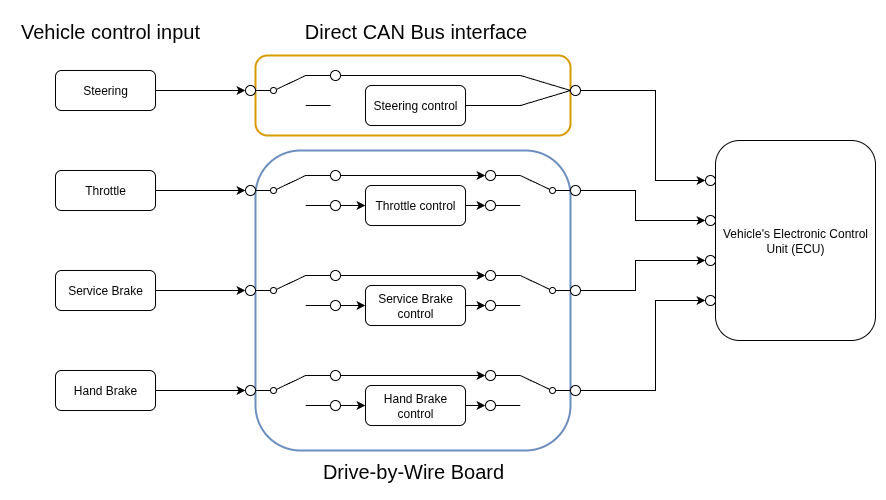

The diagram above was exported from draw.io. Its source (the exported page's mxGraphModel, read from the mxfile embedded in the PNG):
<mxGraphModel dx="1372" dy="848" grid="1" gridSize="5" guides="1" tooltips="1" connect="1" arrows="1" fold="1" page="1" pageScale="1" pageWidth="1654" pageHeight="1169" math="0" shadow="0">
  <root>
    <mxCell id="0" />
    <mxCell id="1" parent="0" />
    <mxCell id="UPS0yiaYiIb3UGjPsVMj-87" value="" style="rounded=1;whiteSpace=wrap;html=1;fillColor=none;strokeColor=#d79b00;strokeWidth=2;" parent="1" vertex="1">
      <mxGeometry x="460" y="385" width="315" height="80" as="geometry" />
    </mxCell>
    <mxCell id="UPS0yiaYiIb3UGjPsVMj-46" style="rounded=0;orthogonalLoop=1;jettySize=auto;html=1;exitX=1;exitY=0.5;exitDx=0;exitDy=0;entryX=0;entryY=0.5;entryDx=0;entryDy=0;endArrow=none;endFill=0;" parent="1" source="UPS0yiaYiIb3UGjPsVMj-28" target="UPS0yiaYiIb3UGjPsVMj-88" edge="1">
      <mxGeometry relative="1" as="geometry">
        <mxPoint x="690" y="435" as="targetPoint" />
        <Array as="points">
          <mxPoint x="725" y="435" />
        </Array>
      </mxGeometry>
    </mxCell>
    <mxCell id="UPS0yiaYiIb3UGjPsVMj-28" value="Steering control" style="rounded=1;whiteSpace=wrap;html=1;" parent="1" vertex="1">
      <mxGeometry x="570" y="415" width="100" height="40" as="geometry" />
    </mxCell>
    <mxCell id="UPS0yiaYiIb3UGjPsVMj-1" value="Vehicle's Electronic Control Unit (ECU)" style="rounded=1;whiteSpace=wrap;html=1;" parent="1" vertex="1">
      <mxGeometry x="920" y="470" width="160" height="200" as="geometry" />
    </mxCell>
    <mxCell id="UPS0yiaYiIb3UGjPsVMj-2" value="Drive-by-Wire&amp;nbsp;&lt;span style=&quot;background-color: transparent; color: light-dark(rgb(0, 0, 0), rgb(255, 255, 255));&quot;&gt;Board&lt;/span&gt;" style="rounded=1;whiteSpace=wrap;html=1;fillColor=none;strokeColor=none;fontSize=20;" parent="1" vertex="1">
      <mxGeometry x="517.5" y="780" width="200" height="40" as="geometry" />
    </mxCell>
    <mxCell id="UPS0yiaYiIb3UGjPsVMj-3" value="Vehicle control input" style="rounded=1;whiteSpace=wrap;html=1;fillColor=none;strokeColor=none;fontSize=20;" parent="1" vertex="1">
      <mxGeometry x="215" y="340" width="200" height="40" as="geometry" />
    </mxCell>
    <mxCell id="UPS0yiaYiIb3UGjPsVMj-81" style="edgeStyle=orthogonalEdgeStyle;rounded=0;orthogonalLoop=1;jettySize=auto;html=1;exitX=1;exitY=0.5;exitDx=0;exitDy=0;entryX=0;entryY=0.5;entryDx=0;entryDy=0;" parent="1" source="UPS0yiaYiIb3UGjPsVMj-4" target="UPS0yiaYiIb3UGjPsVMj-11" edge="1">
      <mxGeometry relative="1" as="geometry" />
    </mxCell>
    <mxCell id="UPS0yiaYiIb3UGjPsVMj-4" value="Steering" style="rounded=1;whiteSpace=wrap;html=1;" parent="1" vertex="1">
      <mxGeometry x="260" y="400" width="100" height="40" as="geometry" />
    </mxCell>
    <mxCell id="UPS0yiaYiIb3UGjPsVMj-82" style="edgeStyle=orthogonalEdgeStyle;rounded=0;orthogonalLoop=1;jettySize=auto;html=1;exitX=1;exitY=0.5;exitDx=0;exitDy=0;entryX=0;entryY=0.5;entryDx=0;entryDy=0;" parent="1" source="UPS0yiaYiIb3UGjPsVMj-5" target="UPS0yiaYiIb3UGjPsVMj-17" edge="1">
      <mxGeometry relative="1" as="geometry" />
    </mxCell>
    <mxCell id="UPS0yiaYiIb3UGjPsVMj-5" value="Throttle" style="rounded=1;whiteSpace=wrap;html=1;" parent="1" vertex="1">
      <mxGeometry x="260" y="500" width="100" height="40" as="geometry" />
    </mxCell>
    <mxCell id="UPS0yiaYiIb3UGjPsVMj-83" style="edgeStyle=orthogonalEdgeStyle;rounded=0;orthogonalLoop=1;jettySize=auto;html=1;exitX=1;exitY=0.5;exitDx=0;exitDy=0;entryX=0;entryY=0.5;entryDx=0;entryDy=0;" parent="1" source="UPS0yiaYiIb3UGjPsVMj-6" target="UPS0yiaYiIb3UGjPsVMj-22" edge="1">
      <mxGeometry relative="1" as="geometry" />
    </mxCell>
    <mxCell id="UPS0yiaYiIb3UGjPsVMj-6" value="Service Brake" style="rounded=1;whiteSpace=wrap;html=1;" parent="1" vertex="1">
      <mxGeometry x="260" y="600" width="100" height="40" as="geometry" />
    </mxCell>
    <mxCell id="UPS0yiaYiIb3UGjPsVMj-84" style="edgeStyle=orthogonalEdgeStyle;rounded=0;orthogonalLoop=1;jettySize=auto;html=1;exitX=1;exitY=0.5;exitDx=0;exitDy=0;entryX=0;entryY=0.5;entryDx=0;entryDy=0;" parent="1" source="UPS0yiaYiIb3UGjPsVMj-7" target="UPS0yiaYiIb3UGjPsVMj-27" edge="1">
      <mxGeometry relative="1" as="geometry" />
    </mxCell>
    <mxCell id="UPS0yiaYiIb3UGjPsVMj-7" value="Hand Brake" style="rounded=1;whiteSpace=wrap;html=1;" parent="1" vertex="1">
      <mxGeometry x="260" y="700" width="100" height="40" as="geometry" />
    </mxCell>
    <mxCell id="UPS0yiaYiIb3UGjPsVMj-12" value="" style="group" parent="1" vertex="1" connectable="0">
      <mxGeometry x="450" y="400" width="325" height="380" as="geometry" />
    </mxCell>
    <mxCell id="UPS0yiaYiIb3UGjPsVMj-8" value="" style="pointerEvents=1;verticalLabelPosition=bottom;shadow=0;dashed=0;align=center;html=1;verticalAlign=top;shape=mxgraph.electrical.electro-mechanical.twoWayContact2;elSwitchState=1;" parent="UPS0yiaYiIb3UGjPsVMj-12" vertex="1">
      <mxGeometry x="10" y="5" width="75" height="30" as="geometry" />
    </mxCell>
    <mxCell id="UPS0yiaYiIb3UGjPsVMj-9" value="" style="ellipse;whiteSpace=wrap;html=1;aspect=fixed;" parent="UPS0yiaYiIb3UGjPsVMj-12" vertex="1">
      <mxGeometry x="85" width="10" height="10" as="geometry" />
    </mxCell>
    <mxCell id="UPS0yiaYiIb3UGjPsVMj-11" value="" style="ellipse;whiteSpace=wrap;html=1;aspect=fixed;" parent="UPS0yiaYiIb3UGjPsVMj-12" vertex="1">
      <mxGeometry y="15" width="10" height="10" as="geometry" />
    </mxCell>
    <mxCell id="UPS0yiaYiIb3UGjPsVMj-74" value="" style="rounded=1;whiteSpace=wrap;html=1;fillColor=none;strokeColor=#6c8ebf;strokeWidth=2;" parent="UPS0yiaYiIb3UGjPsVMj-12" vertex="1">
      <mxGeometry x="10" y="80" width="315" height="300" as="geometry" />
    </mxCell>
    <mxCell id="UPS0yiaYiIb3UGjPsVMj-13" value="" style="group" parent="1" vertex="1" connectable="0">
      <mxGeometry x="450" y="500" width="95" height="40" as="geometry" />
    </mxCell>
    <mxCell id="UPS0yiaYiIb3UGjPsVMj-14" value="" style="pointerEvents=1;verticalLabelPosition=bottom;shadow=0;dashed=0;align=center;html=1;verticalAlign=top;shape=mxgraph.electrical.electro-mechanical.twoWayContact2;elSwitchState=1;" parent="UPS0yiaYiIb3UGjPsVMj-13" vertex="1">
      <mxGeometry x="10" y="5" width="75" height="30" as="geometry" />
    </mxCell>
    <mxCell id="UPS0yiaYiIb3UGjPsVMj-15" value="" style="ellipse;whiteSpace=wrap;html=1;aspect=fixed;" parent="UPS0yiaYiIb3UGjPsVMj-13" vertex="1">
      <mxGeometry x="85" width="10" height="10" as="geometry" />
    </mxCell>
    <mxCell id="UPS0yiaYiIb3UGjPsVMj-16" value="" style="ellipse;whiteSpace=wrap;html=1;aspect=fixed;" parent="UPS0yiaYiIb3UGjPsVMj-13" vertex="1">
      <mxGeometry x="85" y="30" width="10" height="10" as="geometry" />
    </mxCell>
    <mxCell id="UPS0yiaYiIb3UGjPsVMj-17" value="" style="ellipse;whiteSpace=wrap;html=1;aspect=fixed;" parent="UPS0yiaYiIb3UGjPsVMj-13" vertex="1">
      <mxGeometry y="15" width="10" height="10" as="geometry" />
    </mxCell>
    <mxCell id="UPS0yiaYiIb3UGjPsVMj-18" value="" style="group" parent="1" vertex="1" connectable="0">
      <mxGeometry x="450" y="600" width="95" height="40" as="geometry" />
    </mxCell>
    <mxCell id="UPS0yiaYiIb3UGjPsVMj-19" value="" style="pointerEvents=1;verticalLabelPosition=bottom;shadow=0;dashed=0;align=center;html=1;verticalAlign=top;shape=mxgraph.electrical.electro-mechanical.twoWayContact2;elSwitchState=1;" parent="UPS0yiaYiIb3UGjPsVMj-18" vertex="1">
      <mxGeometry x="10" y="5" width="75" height="30" as="geometry" />
    </mxCell>
    <mxCell id="UPS0yiaYiIb3UGjPsVMj-20" value="" style="ellipse;whiteSpace=wrap;html=1;aspect=fixed;" parent="UPS0yiaYiIb3UGjPsVMj-18" vertex="1">
      <mxGeometry x="85" width="10" height="10" as="geometry" />
    </mxCell>
    <mxCell id="UPS0yiaYiIb3UGjPsVMj-21" value="" style="ellipse;whiteSpace=wrap;html=1;aspect=fixed;" parent="UPS0yiaYiIb3UGjPsVMj-18" vertex="1">
      <mxGeometry x="85" y="30" width="10" height="10" as="geometry" />
    </mxCell>
    <mxCell id="UPS0yiaYiIb3UGjPsVMj-22" value="" style="ellipse;whiteSpace=wrap;html=1;aspect=fixed;" parent="UPS0yiaYiIb3UGjPsVMj-18" vertex="1">
      <mxGeometry y="15" width="10" height="10" as="geometry" />
    </mxCell>
    <mxCell id="UPS0yiaYiIb3UGjPsVMj-23" value="" style="group" parent="1" vertex="1" connectable="0">
      <mxGeometry x="450" y="700" width="95" height="40" as="geometry" />
    </mxCell>
    <mxCell id="UPS0yiaYiIb3UGjPsVMj-24" value="" style="pointerEvents=1;verticalLabelPosition=bottom;shadow=0;dashed=0;align=center;html=1;verticalAlign=top;shape=mxgraph.electrical.electro-mechanical.twoWayContact2;elSwitchState=1;" parent="UPS0yiaYiIb3UGjPsVMj-23" vertex="1">
      <mxGeometry x="10" y="5" width="75" height="30" as="geometry" />
    </mxCell>
    <mxCell id="UPS0yiaYiIb3UGjPsVMj-25" value="" style="ellipse;whiteSpace=wrap;html=1;aspect=fixed;" parent="UPS0yiaYiIb3UGjPsVMj-23" vertex="1">
      <mxGeometry x="85" width="10" height="10" as="geometry" />
    </mxCell>
    <mxCell id="UPS0yiaYiIb3UGjPsVMj-26" value="" style="ellipse;whiteSpace=wrap;html=1;aspect=fixed;" parent="UPS0yiaYiIb3UGjPsVMj-23" vertex="1">
      <mxGeometry x="85" y="30" width="10" height="10" as="geometry" />
    </mxCell>
    <mxCell id="UPS0yiaYiIb3UGjPsVMj-27" value="" style="ellipse;whiteSpace=wrap;html=1;aspect=fixed;" parent="UPS0yiaYiIb3UGjPsVMj-23" vertex="1">
      <mxGeometry y="15" width="10" height="10" as="geometry" />
    </mxCell>
    <mxCell id="UPS0yiaYiIb3UGjPsVMj-35" style="edgeStyle=orthogonalEdgeStyle;rounded=0;orthogonalLoop=1;jettySize=auto;html=1;exitX=0;exitY=0.5;exitDx=0;exitDy=0;entryX=0;entryY=0.5;entryDx=0;entryDy=0;" parent="1" target="UPS0yiaYiIb3UGjPsVMj-34" edge="1">
      <mxGeometry relative="1" as="geometry">
        <mxPoint x="785" y="420" as="sourcePoint" />
        <Array as="points">
          <mxPoint x="860" y="420" />
          <mxPoint x="860" y="510" />
        </Array>
      </mxGeometry>
    </mxCell>
    <mxCell id="UPS0yiaYiIb3UGjPsVMj-34" value="" style="ellipse;whiteSpace=wrap;html=1;aspect=fixed;" parent="1" vertex="1">
      <mxGeometry x="910" y="505" width="10" height="10" as="geometry" />
    </mxCell>
    <mxCell id="UPS0yiaYiIb3UGjPsVMj-38" style="rounded=0;orthogonalLoop=1;jettySize=auto;html=1;exitX=1;exitY=0.5;exitDx=0;exitDy=0;entryX=0;entryY=0.5;entryDx=0;entryDy=0;endArrow=none;endFill=0;" parent="1" source="UPS0yiaYiIb3UGjPsVMj-9" target="UPS0yiaYiIb3UGjPsVMj-88" edge="1">
      <mxGeometry relative="1" as="geometry">
        <mxPoint x="690" y="405" as="targetPoint" />
        <Array as="points">
          <mxPoint x="725" y="405" />
        </Array>
      </mxGeometry>
    </mxCell>
    <mxCell id="UPS0yiaYiIb3UGjPsVMj-47" style="edgeStyle=orthogonalEdgeStyle;rounded=0;orthogonalLoop=1;jettySize=auto;html=1;exitX=1;exitY=0.5;exitDx=0;exitDy=0;entryX=1;entryY=0.5;entryDx=0;entryDy=0;" parent="1" source="UPS0yiaYiIb3UGjPsVMj-48" target="UPS0yiaYiIb3UGjPsVMj-52" edge="1">
      <mxGeometry relative="1" as="geometry" />
    </mxCell>
    <mxCell id="UPS0yiaYiIb3UGjPsVMj-48" value="Throttle control" style="rounded=1;whiteSpace=wrap;html=1;" parent="1" vertex="1">
      <mxGeometry x="570" y="515" width="100" height="40" as="geometry" />
    </mxCell>
    <mxCell id="UPS0yiaYiIb3UGjPsVMj-49" style="edgeStyle=orthogonalEdgeStyle;rounded=0;orthogonalLoop=1;jettySize=auto;html=1;exitX=1;exitY=0.5;exitDx=0;exitDy=0;entryX=1;entryY=0.5;entryDx=0;entryDy=0;" parent="1" target="UPS0yiaYiIb3UGjPsVMj-53" edge="1">
      <mxGeometry relative="1" as="geometry">
        <mxPoint x="545" y="505" as="sourcePoint" />
        <mxPoint x="590" y="505" as="targetPoint" />
      </mxGeometry>
    </mxCell>
    <mxCell id="UPS0yiaYiIb3UGjPsVMj-50" value="" style="group" parent="1" vertex="1" connectable="0">
      <mxGeometry x="690" y="500" width="95" height="40" as="geometry" />
    </mxCell>
    <mxCell id="UPS0yiaYiIb3UGjPsVMj-51" value="" style="pointerEvents=1;verticalLabelPosition=bottom;shadow=0;dashed=0;align=center;html=1;verticalAlign=top;shape=mxgraph.electrical.electro-mechanical.twoWayContact2;elSwitchState=1;rotation=-180;flipV=1;" parent="UPS0yiaYiIb3UGjPsVMj-50" vertex="1">
      <mxGeometry x="10" y="5" width="75" height="30" as="geometry" />
    </mxCell>
    <mxCell id="UPS0yiaYiIb3UGjPsVMj-52" value="" style="ellipse;whiteSpace=wrap;html=1;aspect=fixed;rotation=-180;" parent="UPS0yiaYiIb3UGjPsVMj-50" vertex="1">
      <mxGeometry y="30" width="10" height="10" as="geometry" />
    </mxCell>
    <mxCell id="UPS0yiaYiIb3UGjPsVMj-53" value="" style="ellipse;whiteSpace=wrap;html=1;aspect=fixed;rotation=-180;" parent="UPS0yiaYiIb3UGjPsVMj-50" vertex="1">
      <mxGeometry width="10" height="10" as="geometry" />
    </mxCell>
    <mxCell id="UPS0yiaYiIb3UGjPsVMj-54" value="" style="ellipse;whiteSpace=wrap;html=1;aspect=fixed;rotation=-180;" parent="UPS0yiaYiIb3UGjPsVMj-50" vertex="1">
      <mxGeometry x="85" y="15" width="10" height="10" as="geometry" />
    </mxCell>
    <mxCell id="UPS0yiaYiIb3UGjPsVMj-55" style="edgeStyle=orthogonalEdgeStyle;rounded=0;orthogonalLoop=1;jettySize=auto;html=1;exitX=1;exitY=0.5;exitDx=0;exitDy=0;entryX=0;entryY=0.5;entryDx=0;entryDy=0;" parent="1" target="UPS0yiaYiIb3UGjPsVMj-48" edge="1">
      <mxGeometry relative="1" as="geometry">
        <mxPoint x="545" y="535" as="sourcePoint" />
      </mxGeometry>
    </mxCell>
    <mxCell id="UPS0yiaYiIb3UGjPsVMj-56" style="edgeStyle=orthogonalEdgeStyle;rounded=0;orthogonalLoop=1;jettySize=auto;html=1;exitX=1;exitY=0.5;exitDx=0;exitDy=0;entryX=1;entryY=0.5;entryDx=0;entryDy=0;" parent="1" source="UPS0yiaYiIb3UGjPsVMj-57" target="UPS0yiaYiIb3UGjPsVMj-61" edge="1">
      <mxGeometry relative="1" as="geometry" />
    </mxCell>
    <mxCell id="UPS0yiaYiIb3UGjPsVMj-57" value="Service Brake control" style="rounded=1;whiteSpace=wrap;html=1;" parent="1" vertex="1">
      <mxGeometry x="570" y="615" width="100" height="40" as="geometry" />
    </mxCell>
    <mxCell id="UPS0yiaYiIb3UGjPsVMj-58" style="edgeStyle=orthogonalEdgeStyle;rounded=0;orthogonalLoop=1;jettySize=auto;html=1;exitX=1;exitY=0.5;exitDx=0;exitDy=0;entryX=1;entryY=0.5;entryDx=0;entryDy=0;" parent="1" target="UPS0yiaYiIb3UGjPsVMj-62" edge="1">
      <mxGeometry relative="1" as="geometry">
        <mxPoint x="545" y="605" as="sourcePoint" />
        <mxPoint x="590" y="605" as="targetPoint" />
      </mxGeometry>
    </mxCell>
    <mxCell id="UPS0yiaYiIb3UGjPsVMj-59" value="" style="group" parent="1" vertex="1" connectable="0">
      <mxGeometry x="690" y="600" width="95" height="40" as="geometry" />
    </mxCell>
    <mxCell id="UPS0yiaYiIb3UGjPsVMj-60" value="" style="pointerEvents=1;verticalLabelPosition=bottom;shadow=0;dashed=0;align=center;html=1;verticalAlign=top;shape=mxgraph.electrical.electro-mechanical.twoWayContact2;elSwitchState=1;rotation=-180;flipV=1;" parent="UPS0yiaYiIb3UGjPsVMj-59" vertex="1">
      <mxGeometry x="10" y="5" width="75" height="30" as="geometry" />
    </mxCell>
    <mxCell id="UPS0yiaYiIb3UGjPsVMj-61" value="" style="ellipse;whiteSpace=wrap;html=1;aspect=fixed;rotation=-180;" parent="UPS0yiaYiIb3UGjPsVMj-59" vertex="1">
      <mxGeometry y="30" width="10" height="10" as="geometry" />
    </mxCell>
    <mxCell id="UPS0yiaYiIb3UGjPsVMj-62" value="" style="ellipse;whiteSpace=wrap;html=1;aspect=fixed;rotation=-180;" parent="UPS0yiaYiIb3UGjPsVMj-59" vertex="1">
      <mxGeometry width="10" height="10" as="geometry" />
    </mxCell>
    <mxCell id="UPS0yiaYiIb3UGjPsVMj-63" value="" style="ellipse;whiteSpace=wrap;html=1;aspect=fixed;rotation=-180;" parent="UPS0yiaYiIb3UGjPsVMj-59" vertex="1">
      <mxGeometry x="85" y="15" width="10" height="10" as="geometry" />
    </mxCell>
    <mxCell id="UPS0yiaYiIb3UGjPsVMj-64" style="edgeStyle=orthogonalEdgeStyle;rounded=0;orthogonalLoop=1;jettySize=auto;html=1;exitX=1;exitY=0.5;exitDx=0;exitDy=0;entryX=0;entryY=0.5;entryDx=0;entryDy=0;" parent="1" target="UPS0yiaYiIb3UGjPsVMj-57" edge="1">
      <mxGeometry relative="1" as="geometry">
        <mxPoint x="545" y="635" as="sourcePoint" />
      </mxGeometry>
    </mxCell>
    <mxCell id="UPS0yiaYiIb3UGjPsVMj-65" style="edgeStyle=orthogonalEdgeStyle;rounded=0;orthogonalLoop=1;jettySize=auto;html=1;exitX=1;exitY=0.5;exitDx=0;exitDy=0;entryX=1;entryY=0.5;entryDx=0;entryDy=0;" parent="1" source="UPS0yiaYiIb3UGjPsVMj-66" target="UPS0yiaYiIb3UGjPsVMj-70" edge="1">
      <mxGeometry relative="1" as="geometry" />
    </mxCell>
    <mxCell id="UPS0yiaYiIb3UGjPsVMj-66" value="Hand Brake control" style="rounded=1;whiteSpace=wrap;html=1;" parent="1" vertex="1">
      <mxGeometry x="570" y="715" width="100" height="40" as="geometry" />
    </mxCell>
    <mxCell id="UPS0yiaYiIb3UGjPsVMj-67" style="edgeStyle=orthogonalEdgeStyle;rounded=0;orthogonalLoop=1;jettySize=auto;html=1;exitX=1;exitY=0.5;exitDx=0;exitDy=0;entryX=1;entryY=0.5;entryDx=0;entryDy=0;" parent="1" target="UPS0yiaYiIb3UGjPsVMj-71" edge="1">
      <mxGeometry relative="1" as="geometry">
        <mxPoint x="545" y="705" as="sourcePoint" />
        <mxPoint x="590" y="705" as="targetPoint" />
      </mxGeometry>
    </mxCell>
    <mxCell id="UPS0yiaYiIb3UGjPsVMj-68" value="" style="group" parent="1" vertex="1" connectable="0">
      <mxGeometry x="690" y="700" width="95" height="40" as="geometry" />
    </mxCell>
    <mxCell id="UPS0yiaYiIb3UGjPsVMj-69" value="" style="pointerEvents=1;verticalLabelPosition=bottom;shadow=0;dashed=0;align=center;html=1;verticalAlign=top;shape=mxgraph.electrical.electro-mechanical.twoWayContact2;elSwitchState=1;rotation=-180;flipV=1;" parent="UPS0yiaYiIb3UGjPsVMj-68" vertex="1">
      <mxGeometry x="10" y="5" width="75" height="30" as="geometry" />
    </mxCell>
    <mxCell id="UPS0yiaYiIb3UGjPsVMj-70" value="" style="ellipse;whiteSpace=wrap;html=1;aspect=fixed;rotation=-180;" parent="UPS0yiaYiIb3UGjPsVMj-68" vertex="1">
      <mxGeometry y="30" width="10" height="10" as="geometry" />
    </mxCell>
    <mxCell id="UPS0yiaYiIb3UGjPsVMj-71" value="" style="ellipse;whiteSpace=wrap;html=1;aspect=fixed;rotation=-180;" parent="UPS0yiaYiIb3UGjPsVMj-68" vertex="1">
      <mxGeometry width="10" height="10" as="geometry" />
    </mxCell>
    <mxCell id="UPS0yiaYiIb3UGjPsVMj-72" value="" style="ellipse;whiteSpace=wrap;html=1;aspect=fixed;rotation=-180;" parent="UPS0yiaYiIb3UGjPsVMj-68" vertex="1">
      <mxGeometry x="85" y="15" width="10" height="10" as="geometry" />
    </mxCell>
    <mxCell id="UPS0yiaYiIb3UGjPsVMj-73" style="edgeStyle=orthogonalEdgeStyle;rounded=0;orthogonalLoop=1;jettySize=auto;html=1;exitX=1;exitY=0.5;exitDx=0;exitDy=0;entryX=0;entryY=0.5;entryDx=0;entryDy=0;" parent="1" target="UPS0yiaYiIb3UGjPsVMj-66" edge="1">
      <mxGeometry relative="1" as="geometry">
        <mxPoint x="545" y="735" as="sourcePoint" />
      </mxGeometry>
    </mxCell>
    <mxCell id="UPS0yiaYiIb3UGjPsVMj-75" value="" style="ellipse;whiteSpace=wrap;html=1;aspect=fixed;" parent="1" vertex="1">
      <mxGeometry x="910" y="545" width="10" height="10" as="geometry" />
    </mxCell>
    <mxCell id="UPS0yiaYiIb3UGjPsVMj-76" value="" style="ellipse;whiteSpace=wrap;html=1;aspect=fixed;" parent="1" vertex="1">
      <mxGeometry x="910" y="585" width="10" height="10" as="geometry" />
    </mxCell>
    <mxCell id="UPS0yiaYiIb3UGjPsVMj-77" value="" style="ellipse;whiteSpace=wrap;html=1;aspect=fixed;" parent="1" vertex="1">
      <mxGeometry x="910" y="625" width="10" height="10" as="geometry" />
    </mxCell>
    <mxCell id="UPS0yiaYiIb3UGjPsVMj-78" style="edgeStyle=orthogonalEdgeStyle;rounded=0;orthogonalLoop=1;jettySize=auto;html=1;exitX=0;exitY=0.5;exitDx=0;exitDy=0;entryX=0;entryY=0.5;entryDx=0;entryDy=0;" parent="1" source="UPS0yiaYiIb3UGjPsVMj-54" target="UPS0yiaYiIb3UGjPsVMj-75" edge="1">
      <mxGeometry relative="1" as="geometry">
        <Array as="points">
          <mxPoint x="840" y="520" />
          <mxPoint x="840" y="550" />
        </Array>
      </mxGeometry>
    </mxCell>
    <mxCell id="UPS0yiaYiIb3UGjPsVMj-79" style="edgeStyle=orthogonalEdgeStyle;rounded=0;orthogonalLoop=1;jettySize=auto;html=1;exitX=0;exitY=0.5;exitDx=0;exitDy=0;entryX=0;entryY=0.5;entryDx=0;entryDy=0;" parent="1" source="UPS0yiaYiIb3UGjPsVMj-63" target="UPS0yiaYiIb3UGjPsVMj-76" edge="1">
      <mxGeometry relative="1" as="geometry">
        <Array as="points">
          <mxPoint x="840" y="620" />
          <mxPoint x="840" y="590" />
        </Array>
      </mxGeometry>
    </mxCell>
    <mxCell id="UPS0yiaYiIb3UGjPsVMj-80" style="edgeStyle=orthogonalEdgeStyle;rounded=0;orthogonalLoop=1;jettySize=auto;html=1;exitX=0;exitY=0.5;exitDx=0;exitDy=0;entryX=0;entryY=0.5;entryDx=0;entryDy=0;" parent="1" source="UPS0yiaYiIb3UGjPsVMj-72" target="UPS0yiaYiIb3UGjPsVMj-77" edge="1">
      <mxGeometry relative="1" as="geometry">
        <Array as="points">
          <mxPoint x="860" y="720" />
          <mxPoint x="860" y="630" />
        </Array>
      </mxGeometry>
    </mxCell>
    <mxCell id="UPS0yiaYiIb3UGjPsVMj-86" value="Direct CAN Bus interface" style="rounded=1;whiteSpace=wrap;html=1;fillColor=none;strokeColor=none;fontSize=20;" parent="1" vertex="1">
      <mxGeometry x="503.75" y="340" width="232.5" height="40" as="geometry" />
    </mxCell>
    <mxCell id="UPS0yiaYiIb3UGjPsVMj-88" value="" style="ellipse;whiteSpace=wrap;html=1;aspect=fixed;" parent="1" vertex="1">
      <mxGeometry x="775" y="415" width="10" height="10" as="geometry" />
    </mxCell>
  </root>
</mxGraphModel>